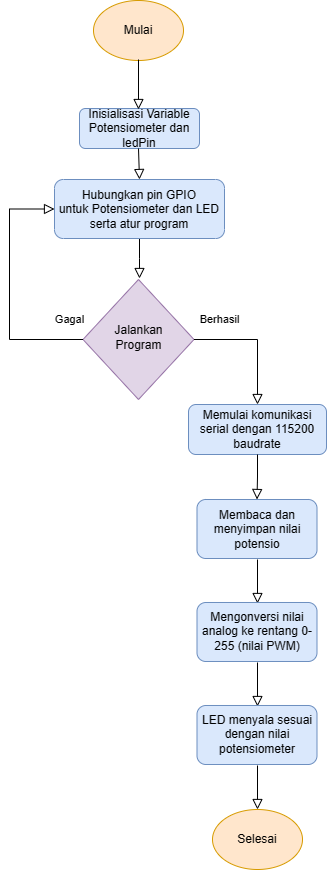

The diagram above was exported from draw.io. Its source (the exported page's mxGraphModel, read from the mxfile embedded in the PNG):
<mxGraphModel dx="341" dy="658" grid="1" gridSize="10" guides="1" tooltips="1" connect="1" arrows="1" fold="1" page="1" pageScale="1" pageWidth="827" pageHeight="1169" math="0" shadow="0">
  <root>
    <mxCell id="WIyWlLk6GJQsqaUBKTNV-0" />
    <mxCell id="WIyWlLk6GJQsqaUBKTNV-1" parent="WIyWlLk6GJQsqaUBKTNV-0" />
    <mxCell id="JCkg6a9QmcnmohXIkmyJ-14" value="" style="rounded=0;html=1;jettySize=auto;orthogonalLoop=1;fontSize=11;endArrow=block;endFill=0;endSize=8;strokeWidth=1;shadow=0;labelBackgroundColor=none;edgeStyle=orthogonalEdgeStyle;exitX=0.5;exitY=1;exitDx=0;exitDy=0;" edge="1" parent="WIyWlLk6GJQsqaUBKTNV-1" source="JCkg6a9QmcnmohXIkmyJ-15">
      <mxGeometry relative="1" as="geometry">
        <mxPoint x="1088" y="249" as="sourcePoint" />
        <mxPoint x="830" y="299" as="targetPoint" />
      </mxGeometry>
    </mxCell>
    <mxCell id="JCkg6a9QmcnmohXIkmyJ-15" value="Hubungkan pin GPIO &lt;br&gt;untuk Potensiometer dan LED serta atur program" style="rounded=1;whiteSpace=wrap;html=1;fontSize=12;glass=0;strokeWidth=1;shadow=0;fillColor=#dae8fc;strokeColor=#6c8ebf;" vertex="1" parent="WIyWlLk6GJQsqaUBKTNV-1">
      <mxGeometry x="745" y="200" width="170" height="59" as="geometry" />
    </mxCell>
    <mxCell id="JCkg6a9QmcnmohXIkmyJ-16" value="Inisialisasi Variable Potensiometer dan ledPin" style="rounded=1;whiteSpace=wrap;html=1;fontSize=12;glass=0;strokeWidth=1;shadow=0;fillColor=#dae8fc;strokeColor=#6c8ebf;" vertex="1" parent="WIyWlLk6GJQsqaUBKTNV-1">
      <mxGeometry x="770" y="129" width="120" height="40" as="geometry" />
    </mxCell>
    <mxCell id="JCkg6a9QmcnmohXIkmyJ-17" value="" style="rounded=0;html=1;jettySize=auto;orthogonalLoop=1;fontSize=11;endArrow=block;endFill=0;endSize=8;strokeWidth=1;shadow=0;labelBackgroundColor=none;edgeStyle=orthogonalEdgeStyle;" edge="1" parent="WIyWlLk6GJQsqaUBKTNV-1">
      <mxGeometry relative="1" as="geometry">
        <mxPoint x="829" y="169" as="sourcePoint" />
        <mxPoint x="830" y="200" as="targetPoint" />
      </mxGeometry>
    </mxCell>
    <mxCell id="JCkg6a9QmcnmohXIkmyJ-18" value="Mulai" style="ellipse;whiteSpace=wrap;html=1;fillColor=#ffe6cc;strokeColor=#d79b00;" vertex="1" parent="WIyWlLk6GJQsqaUBKTNV-1">
      <mxGeometry x="784" y="21" width="90" height="60" as="geometry" />
    </mxCell>
    <mxCell id="JCkg6a9QmcnmohXIkmyJ-19" value="" style="rounded=0;html=1;jettySize=auto;orthogonalLoop=1;fontSize=11;endArrow=block;endFill=0;endSize=8;strokeWidth=1;shadow=0;labelBackgroundColor=none;edgeStyle=orthogonalEdgeStyle;" edge="1" parent="WIyWlLk6GJQsqaUBKTNV-1">
      <mxGeometry relative="1" as="geometry">
        <mxPoint x="829" y="80" as="sourcePoint" />
        <mxPoint x="829" y="130" as="targetPoint" />
      </mxGeometry>
    </mxCell>
    <mxCell id="JCkg6a9QmcnmohXIkmyJ-20" value="Jalankan&lt;br&gt;Program" style="rhombus;whiteSpace=wrap;html=1;shadow=0;fontFamily=Helvetica;fontSize=12;align=center;strokeWidth=1;spacing=6;spacingTop=-4;fillColor=#e1d5e7;strokeColor=#9673a6;" vertex="1" parent="WIyWlLk6GJQsqaUBKTNV-1">
      <mxGeometry x="773.5" y="300" width="111" height="120" as="geometry" />
    </mxCell>
    <mxCell id="JCkg6a9QmcnmohXIkmyJ-21" value="Berhasil" style="rounded=0;html=1;jettySize=auto;orthogonalLoop=1;fontSize=11;endArrow=block;endFill=0;endSize=8;strokeWidth=1;shadow=0;labelBackgroundColor=none;edgeStyle=orthogonalEdgeStyle;exitX=1;exitY=0.5;exitDx=0;exitDy=0;entryX=0.5;entryY=0;entryDx=0;entryDy=0;" edge="1" parent="WIyWlLk6GJQsqaUBKTNV-1" source="JCkg6a9QmcnmohXIkmyJ-20" target="JCkg6a9QmcnmohXIkmyJ-26">
      <mxGeometry x="-0.6031" y="20" relative="1" as="geometry">
        <mxPoint as="offset" />
        <mxPoint x="947" y="490" as="targetPoint" />
      </mxGeometry>
    </mxCell>
    <mxCell id="JCkg6a9QmcnmohXIkmyJ-22" value="Selesai" style="ellipse;whiteSpace=wrap;html=1;fillColor=#ffe6cc;strokeColor=#d79b00;" vertex="1" parent="WIyWlLk6GJQsqaUBKTNV-1">
      <mxGeometry x="903" y="830" width="90" height="60" as="geometry" />
    </mxCell>
    <mxCell id="JCkg6a9QmcnmohXIkmyJ-23" value="Membaca dan menyimpan nilai potensio" style="rounded=1;whiteSpace=wrap;html=1;fontSize=12;glass=0;strokeWidth=1;shadow=0;fillColor=#dae8fc;strokeColor=#6c8ebf;" vertex="1" parent="WIyWlLk6GJQsqaUBKTNV-1">
      <mxGeometry x="887.5" y="520" width="120" height="59" as="geometry" />
    </mxCell>
    <mxCell id="JCkg6a9QmcnmohXIkmyJ-25" value="Gagal" style="rounded=0;html=1;jettySize=auto;orthogonalLoop=1;fontSize=11;endArrow=block;endFill=0;endSize=8;strokeWidth=1;shadow=0;labelBackgroundColor=none;edgeStyle=orthogonalEdgeStyle;exitX=0;exitY=0.5;exitDx=0;exitDy=0;entryX=0;entryY=0.5;entryDx=0;entryDy=0;" edge="1" parent="WIyWlLk6GJQsqaUBKTNV-1" source="JCkg6a9QmcnmohXIkmyJ-20" target="JCkg6a9QmcnmohXIkmyJ-15">
      <mxGeometry x="-0.8797" y="-20" relative="1" as="geometry">
        <mxPoint x="1" as="offset" />
        <mxPoint x="763.5" y="360" as="sourcePoint" />
        <mxPoint x="760" y="239" as="targetPoint" />
        <Array as="points">
          <mxPoint x="700" y="360" />
          <mxPoint x="700" y="230" />
        </Array>
      </mxGeometry>
    </mxCell>
    <mxCell id="JCkg6a9QmcnmohXIkmyJ-26" value="Memulai komunikasi serial dengan 115200 baudrate" style="rounded=1;whiteSpace=wrap;html=1;fontSize=12;glass=0;strokeWidth=1;shadow=0;fillColor=#dae8fc;strokeColor=#6c8ebf;" vertex="1" parent="WIyWlLk6GJQsqaUBKTNV-1">
      <mxGeometry x="879" y="425" width="138" height="50" as="geometry" />
    </mxCell>
    <mxCell id="JCkg6a9QmcnmohXIkmyJ-27" value="" style="rounded=0;html=1;jettySize=auto;orthogonalLoop=1;fontSize=11;endArrow=block;endFill=0;endSize=8;strokeWidth=1;shadow=0;labelBackgroundColor=none;edgeStyle=orthogonalEdgeStyle;exitX=0.5;exitY=1;exitDx=0;exitDy=0;entryX=0.5;entryY=0;entryDx=0;entryDy=0;" edge="1" parent="WIyWlLk6GJQsqaUBKTNV-1" source="JCkg6a9QmcnmohXIkmyJ-26" target="JCkg6a9QmcnmohXIkmyJ-23">
      <mxGeometry relative="1" as="geometry">
        <mxPoint x="934.75" y="530" as="sourcePoint" />
        <mxPoint x="958.75" y="670" as="targetPoint" />
      </mxGeometry>
    </mxCell>
    <mxCell id="JCkg6a9QmcnmohXIkmyJ-28" value="" style="rounded=0;html=1;jettySize=auto;orthogonalLoop=1;fontSize=11;endArrow=block;endFill=0;endSize=8;strokeWidth=1;shadow=0;labelBackgroundColor=none;edgeStyle=orthogonalEdgeStyle;entryX=0.5;entryY=0;entryDx=0;entryDy=0;" edge="1" parent="WIyWlLk6GJQsqaUBKTNV-1">
      <mxGeometry relative="1" as="geometry">
        <mxPoint x="948" y="580" as="sourcePoint" />
        <mxPoint x="948" y="624" as="targetPoint" />
      </mxGeometry>
    </mxCell>
    <mxCell id="JCkg6a9QmcnmohXIkmyJ-31" value="Mengonversi nilai analog ke rentang 0-255 (nilai PWM)" style="rounded=1;whiteSpace=wrap;html=1;fontSize=12;glass=0;strokeWidth=1;shadow=0;fillColor=#dae8fc;strokeColor=#6c8ebf;" vertex="1" parent="WIyWlLk6GJQsqaUBKTNV-1">
      <mxGeometry x="887.5" y="623" width="120" height="59" as="geometry" />
    </mxCell>
    <mxCell id="JCkg6a9QmcnmohXIkmyJ-32" value="" style="rounded=0;html=1;jettySize=auto;orthogonalLoop=1;fontSize=11;endArrow=block;endFill=0;endSize=8;strokeWidth=1;shadow=0;labelBackgroundColor=none;edgeStyle=orthogonalEdgeStyle;entryX=0.5;entryY=0;entryDx=0;entryDy=0;" edge="1" parent="WIyWlLk6GJQsqaUBKTNV-1">
      <mxGeometry relative="1" as="geometry">
        <mxPoint x="948" y="683" as="sourcePoint" />
        <mxPoint x="948" y="727" as="targetPoint" />
      </mxGeometry>
    </mxCell>
    <mxCell id="JCkg6a9QmcnmohXIkmyJ-33" value="LED menyala sesuai dengan nilai potensiometer" style="rounded=1;whiteSpace=wrap;html=1;fontSize=12;glass=0;strokeWidth=1;shadow=0;fillColor=#dae8fc;strokeColor=#6c8ebf;" vertex="1" parent="WIyWlLk6GJQsqaUBKTNV-1">
      <mxGeometry x="887.5" y="726" width="120" height="59" as="geometry" />
    </mxCell>
    <mxCell id="JCkg6a9QmcnmohXIkmyJ-34" value="" style="rounded=0;html=1;jettySize=auto;orthogonalLoop=1;fontSize=11;endArrow=block;endFill=0;endSize=8;strokeWidth=1;shadow=0;labelBackgroundColor=none;edgeStyle=orthogonalEdgeStyle;entryX=0.5;entryY=0;entryDx=0;entryDy=0;" edge="1" parent="WIyWlLk6GJQsqaUBKTNV-1">
      <mxGeometry relative="1" as="geometry">
        <mxPoint x="948" y="786" as="sourcePoint" />
        <mxPoint x="948" y="830" as="targetPoint" />
      </mxGeometry>
    </mxCell>
  </root>
</mxGraphModel>